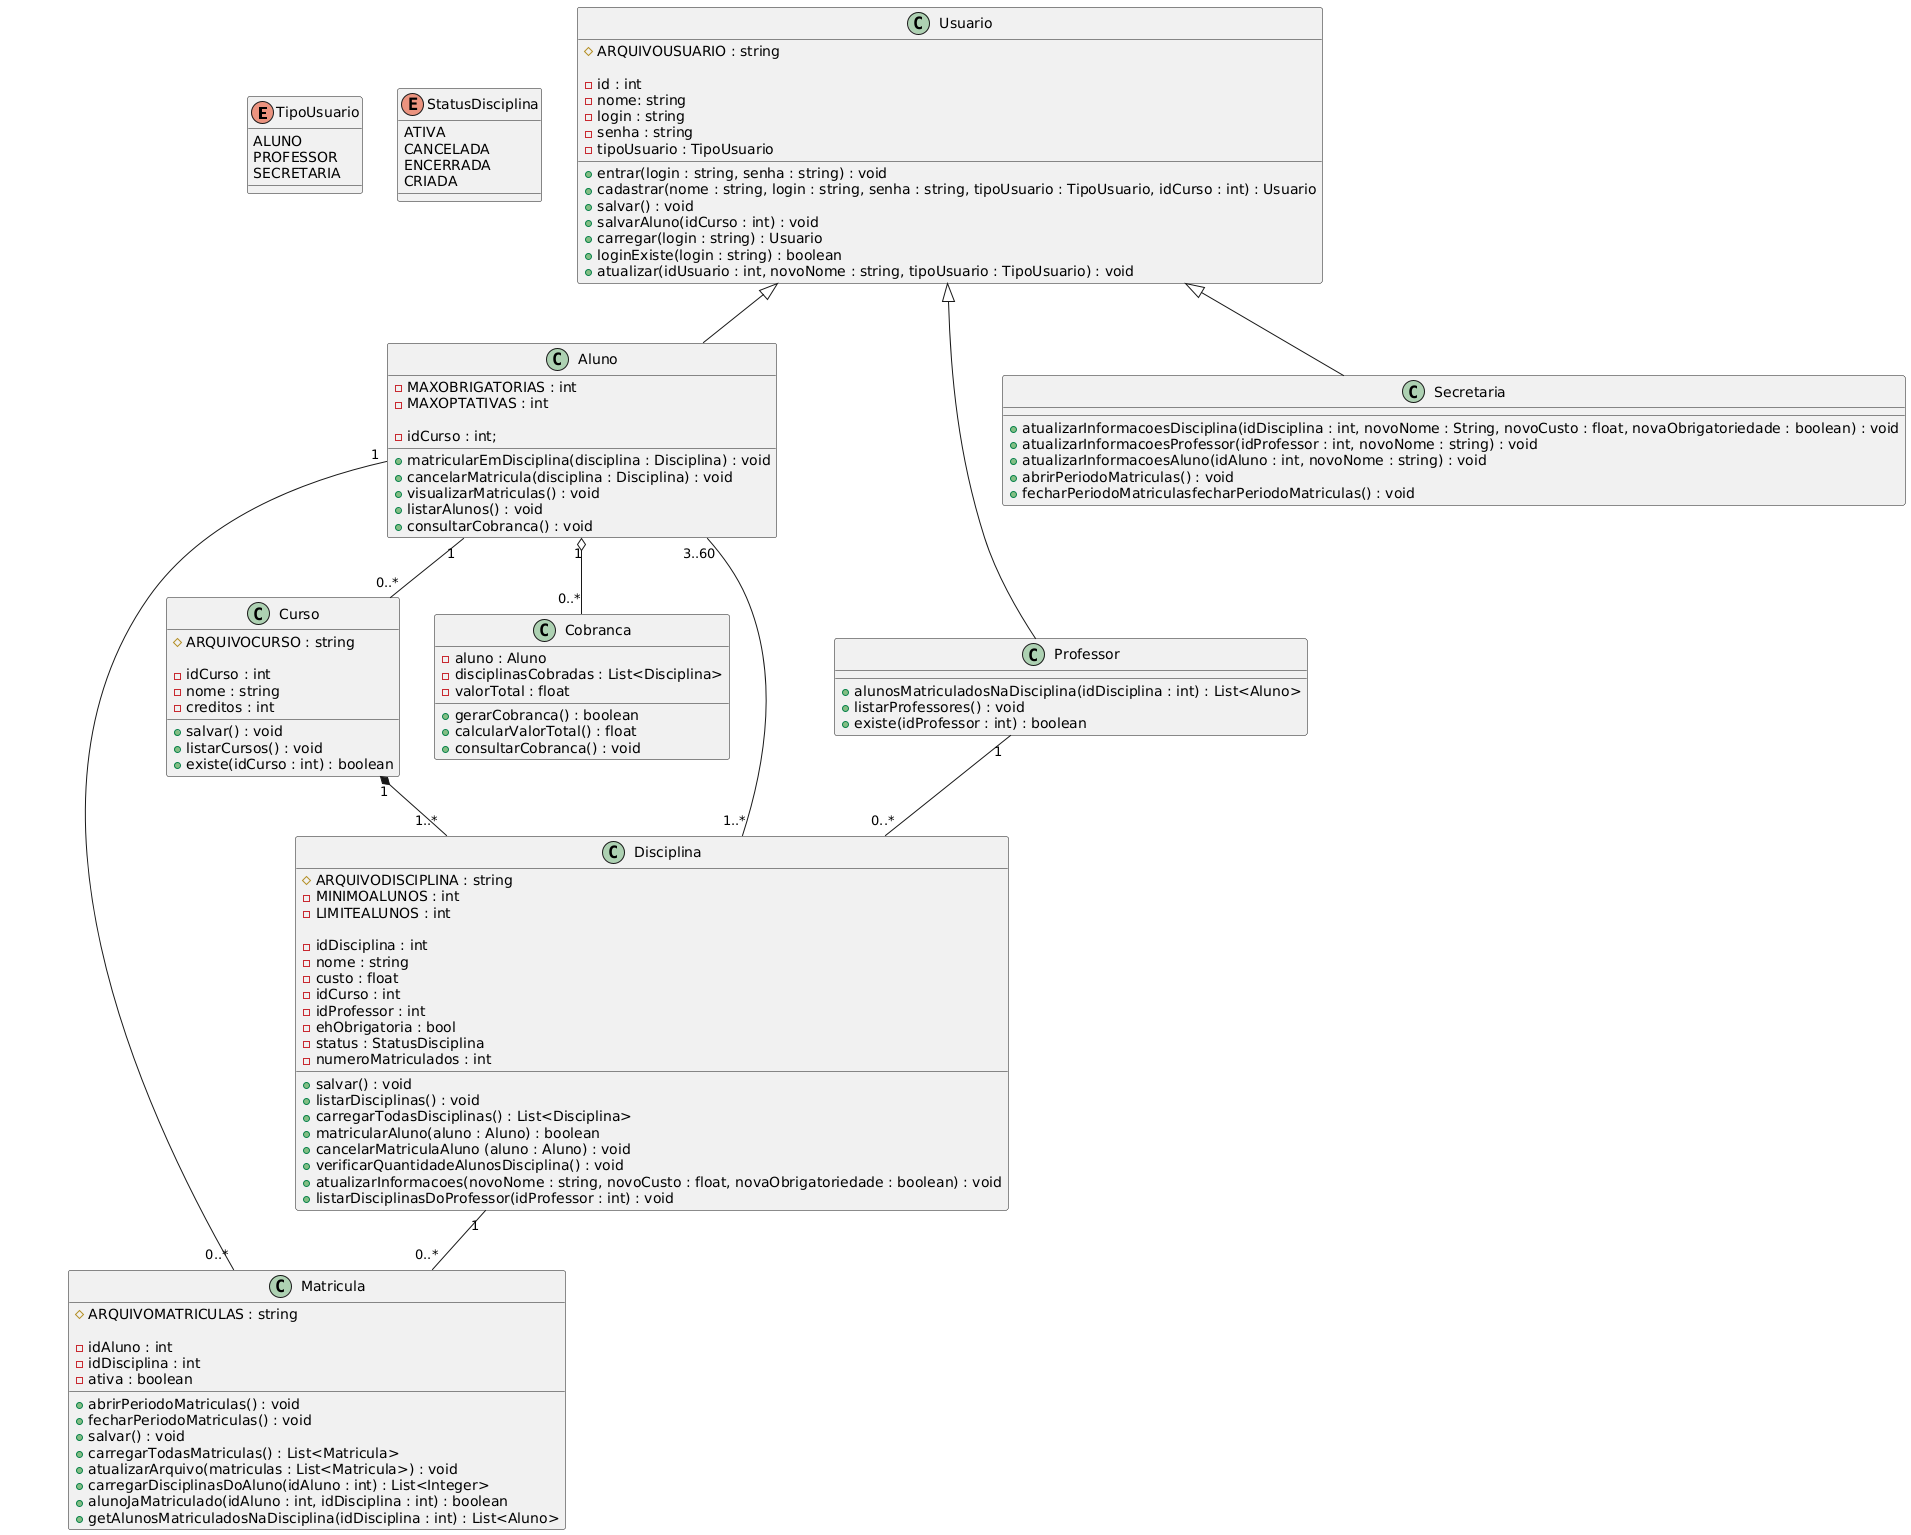

The diagram above was rendered by PlantUML. Its source (embedded in the PNG):
@startuml
enum TipoUsuario {
    ALUNO
    PROFESSOR
    SECRETARIA
}

enum StatusDisciplina {
    ATIVA
    CANCELADA
    ENCERRADA
    CRIADA
}

class Usuario {
    # ARQUIVOUSUARIO : string

    - id : int
    - nome: string
    - login : string
    - senha : string
    - tipoUsuario : TipoUsuario

    + entrar(login : string, senha : string) : void
    + cadastrar(nome : string, login : string, senha : string, tipoUsuario : TipoUsuario, idCurso : int) : Usuario
    + salvar() : void
    + salvarAluno(idCurso : int) : void
    + carregar(login : string) : Usuario
    + loginExiste(login : string) : boolean
    + atualizar(idUsuario : int, novoNome : string, tipoUsuario : TipoUsuario) : void
}

class Aluno {
    - MAXOBRIGATORIAS : int 
    - MAXOPTATIVAS : int 
    
    - idCurso : int;

    + matricularEmDisciplina(disciplina : Disciplina) : void
    + cancelarMatricula(disciplina : Disciplina) : void
    + visualizarMatriculas() : void
    + listarAlunos() : void
    + consultarCobranca() : void
}

class Professor {

    + alunosMatriculadosNaDisciplina(idDisciplina : int) : List<Aluno>
    + listarProfessores() : void
    + existe(idProfessor : int) : boolean
}

class Secretaria {

    + atualizarInformacoesDisciplina(idDisciplina : int, novoNome : String, novoCusto : float, novaObrigatoriedade : boolean) : void
    + atualizarInformacoesProfessor(idProfessor : int, novoNome : string) : void
    + atualizarInformacoesAluno(idAluno : int, novoNome : string) : void
    + abrirPeriodoMatriculas() : void
    + fecharPeriodoMatriculasfecharPeriodoMatriculas() : void
}

class Disciplina {
    # ARQUIVODISCIPLINA : string
    - MINIMOALUNOS : int
    - LIMITEALUNOS : int
    
    - idDisciplina : int
    - nome : string
    - custo : float
    - idCurso : int
    - idProfessor : int
    - ehObrigatoria : bool
    - status : StatusDisciplina
    - numeroMatriculados : int

    + salvar() : void
    + listarDisciplinas() : void
    + carregarTodasDisciplinas() : List<Disciplina>
    + matricularAluno(aluno : Aluno) : boolean
    + cancelarMatriculaAluno (aluno : Aluno) : void
    + verificarQuantidadeAlunosDisciplina() : void
    + atualizarInformacoes(novoNome : string, novoCusto : float, novaObrigatoriedade : boolean) : void
    + listarDisciplinasDoProfessor(idProfessor : int) : void
}

class Matricula {
    # ARQUIVOMATRICULAS : string
    
    - idAluno : int
    - idDisciplina : int
    - ativa : boolean

    + abrirPeriodoMatriculas() : void
    + fecharPeriodoMatriculas() : void
    + salvar() : void
    + carregarTodasMatriculas() : List<Matricula>
    + atualizarArquivo(matriculas : List<Matricula>) : void
    + carregarDisciplinasDoAluno(idAluno : int) : List<Integer>
    + alunoJaMatriculado(idAluno : int, idDisciplina : int) : boolean
    + getAlunosMatriculadosNaDisciplina(idDisciplina : int) : List<Aluno>
}

class Curso {
    # ARQUIVOCURSO : string

    - idCurso : int
    - nome : string
    - creditos : int

    + salvar() : void
    + listarCursos() : void
    + existe(idCurso : int) : boolean
}

class Cobranca {
    - aluno : Aluno
    - disciplinasCobradas : List<Disciplina>
    - valorTotal : float

    + gerarCobranca() : boolean
    + calcularValorTotal() : float
    + consultarCobranca() : void
}

Usuario <|-- Aluno
Usuario <|-- Professor
Usuario <|-- Secretaria

Aluno "1" -- "0..*" Curso 
Aluno "3..60" -- "1..*" Disciplina 
Professor "1" -- "0..*" Disciplina 
Curso "1" *-- "1..*" Disciplina 
Aluno "1" o-- "0..*" Cobranca 
Aluno "1" -- "0..*" Matricula
Disciplina "1" -- "0..*" Matricula
@enduml